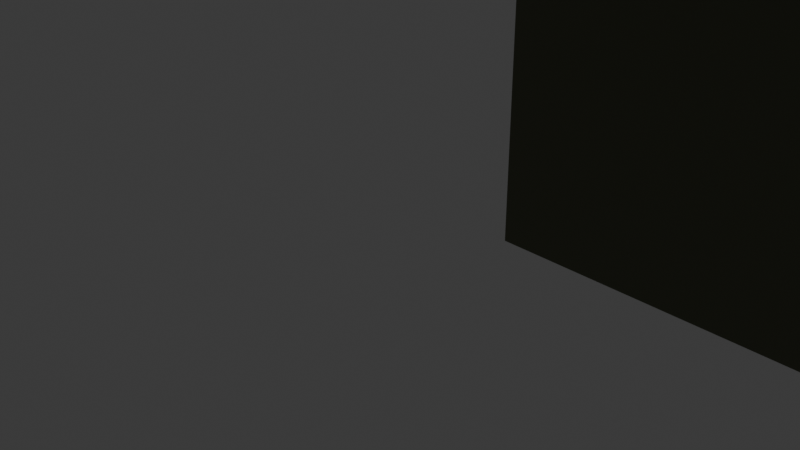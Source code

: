 # Source: adjusted-table.blend  (saved by Blender 5.1.30; exported with 4.5.12 LTS)
import bpy
from mathutils import Matrix  # noqa: F401  (used for matrix-valued properties, if any)

bpy.ops.wm.read_factory_settings(use_empty=True)
scene = bpy.context.scene
scene.name = 'Scene'

# ---- collections
col_collection = bpy.data.collections.new('Collection'); scene.collection.children.link(col_collection)

# ---- materials (node trees are filled in below, after node groups)
mat_material_003 = bpy.data.materials.new('Material.003')

# ---- material node trees
mat_material_003.use_nodes = True; mat_material_003.node_tree.nodes.clear()
_N = mat_material_003.node_tree.nodes; _L = mat_material_003.node_tree.links
n0 = _N.new('ShaderNodeBsdfPrincipled'); n0.name = 'Principled BSDF'; n0.location = (-200, 100)
n0.inputs[0].default_value = (0.1318, 0.1408, 0.08779, 1.0)
n0.inputs[1].default_value = 0.3571
n1 = _N.new('ShaderNodeOutputMaterial'); n1.name = 'Material Output'; n1.location = (200, 100)
_L.new(n0.outputs[0], n1.inputs[0])
n1.is_active_output = True

# ---- world
world_world = bpy.data.worlds.new('World'); scene.world = world_world
world_world.use_nodes = True; world_world.node_tree.nodes.clear()
_N = world_world.node_tree.nodes; _L = world_world.node_tree.links
n0 = _N.new('ShaderNodeOutputWorld'); n0.name = 'World Output'; n0.location = (200, 100)
n1 = _N.new('ShaderNodeBackground'); n1.name = 'Background'; n1.location = (-200, 100)
n1.inputs[0].default_value = (0.05088, 0.05088, 0.05088, 1.0)
_L.new(n1.outputs[0], n0.inputs[0])
n0.is_active_output = True
world_world.color = (0.05088, 0.05088, 0.05088)
world_world.sun_shadow_jitter_overblur = 0.0

# ---- cameras
cam_camera = bpy.data.cameras.new('Camera')
cam_camera.clip_end = 100.0
cam_camera.ortho_scale = 7.314

# ---- lights
light_light = bpy.data.lights.new('Light', 'POINT')
light_light.energy = 1000.0
light_light.shadow_soft_size = 0.1

# ---- meshes
me_cube_003 = bpy.data.meshes.new('Cube.003')
me_cube_003.from_pydata([(0.1846, 6.267, 9.56), (7.441, 6.267, 9.56), (1.865, 4.587, 8.258), (5.761, 4.587, 8.258), (0.1846, -2.203, 9.56), (7.441, -2.203, 9.56), (1.865, -0.5226, 8.258), (5.761, -0.5226, 8.258), (0.1846, 6.267, 9.22), (7.441, 6.267, 9.22), (7.441, -2.203, 9.22), (0.1846, -2.203, 9.22), (5.761, 4.587, 0.6333), (1.865, 4.587, 0.6333), (1.865, -0.5225, 0.6332), (5.761, -0.5225, 0.6332), (8.937, 7.37, 9.56), (8.544, 7.762, 9.56), (8.659, 7.485, 9.56), (8.544, 7.762, 8.258), (8.937, 7.37, 8.258), (8.659, 7.485, 8.258), (-0.7938, 7.762, 9.56), (-1.31, 7.245, 9.56), (-0.9452, 7.397, 9.56), (-1.31, 7.245, 8.258), (-0.7938, 7.762, 8.258), (-0.9452, 7.397, 8.258), (-1.31, -3.159, 9.56), (-0.7719, -3.698, 9.56), (-0.9296, -3.317, 9.56), (-0.7719, -3.698, 8.258), (-1.31, -3.159, 8.258), (-0.9296, -3.317, 8.258), (8.489, -3.698, 9.56), (8.937, -3.25, 9.56), (8.62, -3.381, 9.56), (8.937, -3.25, 8.258), (8.489, -3.698, 8.258), (8.62, -3.381, 8.258)], [], [(2, 3, 12, 13), (0, 4, 11, 8), (11, 10, 9, 8), (1, 0, 8, 9), (5, 1, 9, 10), (4, 5, 10, 11), (13, 12, 15, 14), (7, 6, 14, 15), (6, 2, 13, 14), (3, 7, 15, 12), (16, 17, 18), (19, 20, 21), (16, 20, 19, 17), (22, 23, 24), (25, 26, 27), (25, 23, 22, 26), (22, 17, 19, 26), (0, 1, 18, 17, 22, 24), (3, 2, 27, 26, 19, 21), (28, 29, 30), (31, 32, 33), (28, 32, 31, 29), (25, 32, 28, 23), (4, 0, 24, 23, 28, 30), (2, 6, 33, 32, 25, 27), (34, 35, 36), (37, 38, 39), (37, 35, 34, 38), (31, 38, 34, 29), (37, 20, 16, 35), (5, 4, 30, 29, 34, 36), (1, 5, 36, 35, 16, 18), (7, 3, 21, 20, 37, 39), (6, 7, 39, 38, 31, 33)])
_uv = me_cube_003.uv_layers.new(name='UVMap')
_uv.uv.foreach_set('vector', [0.4525, 0.3193, 0.5475, 0.3193, 0.5475, 0.3193, 0.4525, 0.3193, 0.4115, 0.9674, 0.4115, 0.7826, 0.4115, 0.7826, 0.4115, 0.9674, 0.4115, 0.7826, 0.5885, 0.7826, 0.5885, 0.9674, 0.4115, 0.9674, 0.5885, 0.9674, 0.4115, 0.9674, 0.4115, 0.9674, 0.5885, 0.9674, 0.5885, 0.7826, 0.5885, 0.9674, 0.5885, 0.9674, 0.5885, 0.7826, 0.4115, 0.7826, 0.5885, 0.7826, 0.5885, 0.7826, 0.4115, 0.7826, 0.4525, 0.3193, 0.5475, 0.3193, 0.5475, 0.4307, 0.4525, 0.4307, 0.5475, 0.4307, 0.4525, 0.4307, 0.4525, 0.4307, 0.5475, 0.4307, 0.4525, 0.4307, 0.4525, 0.3193, 0.4525, 0.3193, 0.4525, 0.4307, 0.5475, 0.3193, 0.5475, 0.4307, 0.5475, 0.4307, 0.5475, 0.3193, 0.625, 0.9914, 0.6178, 0.9979, 0.6182, 0.994, 0.617, 0.2514, 0.625, 0.2586, 0.6182, 0.256, 0.8664, 0.75, 0.8664, 0.5, 0.875, 0.5, 0.875, 0.75, 0.3845, 0.9971, 0.375, 0.9887, 0.3839, 0.992, 0.375, 0.2613, 0.3856, 0.2519, 0.3839, 0.258, 0.1363, 0.5, 0.1363, 0.75, 0.125, 0.75, 0.125, 0.5, 0.3876, 0.0, 0.6154, 0.0, 0.617, 0.2514, 0.3856, 0.2519, 0.4115, 0.9674, 0.5885, 0.9674, 0.6182, 0.994, 0.6178, 0.9979, 0.3845, 0.9971, 0.3839, 0.992, 0.5475, 0.3193, 0.4525, 0.3193, 0.3839, 0.258, 0.3856, 0.2519, 0.617, 0.2514, 0.6182, 0.256, 0.3708, 0.7544, 0.3881, 0.75, 0.3843, 0.7583, 0.3881, 0.5, 0.3708, 0.4956, 0.3843, 0.4917, 0.3708, 0.7544, 0.3708, 0.4956, 0.3881, 0.5, 0.3881, 0.75, 0.1363, 0.5, 0.3708, 0.4956, 0.3708, 0.7544, 0.1363, 0.75, 0.4115, 0.7826, 0.4115, 0.9674, 0.3839, 0.992, 0.375, 0.9887, 0.3708, 0.7544, 0.3843, 0.7583, 0.4525, 0.3193, 0.4525, 0.4307, 0.3843, 0.4917, 0.3708, 0.4956, 0.375, 0.2613, 0.3839, 0.258, 0.6141, 0.75, 0.6285, 0.7537, 0.6173, 0.7569, 0.6285, 0.4963, 0.6141, 0.5, 0.6173, 0.4931, 0.6285, 0.4963, 0.6285, 0.7537, 0.6141, 0.75, 0.6141, 0.5, 0.3881, 0.5, 0.6141, 0.5, 0.6141, 0.75, 0.3881, 0.75, 0.6285, 0.4963, 0.8664, 0.5, 0.8664, 0.75, 0.6285, 0.7537, 0.5885, 0.7826, 0.4115, 0.7826, 0.3843, 0.7583, 0.3881, 0.75, 0.6141, 0.75, 0.6173, 0.7569, 0.5885, 0.9674, 0.5885, 0.7826, 0.6173, 0.7569, 0.6285, 0.7537, 0.625, 0.9914, 0.6182, 0.994, 0.5475, 0.4307, 0.5475, 0.3193, 0.6182, 0.256, 0.625, 0.2586, 0.6285, 0.4963, 0.6173, 0.4931, 0.4525, 0.4307, 0.5475, 0.4307, 0.6173, 0.4931, 0.6141, 0.5, 0.3881, 0.5, 0.3843, 0.4917])
me_cube_003.materials.append(mat_material_003)
me_cube_003.update()

# ---- objects
ob_light = bpy.data.objects.new('Light', light_light)
ob_camera = bpy.data.objects.new('Camera', cam_camera)
ob_cube = bpy.data.objects.new('Cube', me_cube_003)

# ---- transforms, parenting, visibility, modifiers, constraints
ob_light.location = (4.076, 1.005, 5.904)
ob_light.rotation_euler = (0.6503, 0.05522, 1.866)
ob_light.lock_rotations_4d = False
ob_light.empty_display_type = 'ARROWS'
ob_light.color = (0.0, 0.0, 0.0, 0.0)
ob_light.lineart.crease_threshold = 0.0
ob_camera.location = (7.359, -6.926, 4.958)
ob_camera.rotation_euler = (1.109, 0.0, 0.8149)
ob_camera.lock_rotations_4d = False
ob_camera.empty_display_type = 'ARROWS'
ob_camera.color = (0.0, 0.0, 0.0, 0.0)
ob_camera.display_type = 'WIRE'
ob_camera.lineart.crease_threshold = 0.0
ob_cube.location = (0.0, 0.0, 0.0)

# ---- collection membership
col_collection.objects.link(ob_light)
col_collection.objects.link(ob_camera)
col_collection.objects.link(ob_cube)

# ---- scene / render settings (as saved in the file)
scene.camera = ob_camera
scene.frame_start = 1; scene.frame_end = 250; scene.frame_set(1)
scene.render.engine = 'BLENDER_EEVEE_NEXT'
scene.render.bake_bias = 0.0
scene.render.bake_samples = 0
scene.cycles.sampling_pattern = 'TABULATED_SOBOL'
scene.eevee.use_volume_custom_range = False
bpy.context.view_layer.update()
